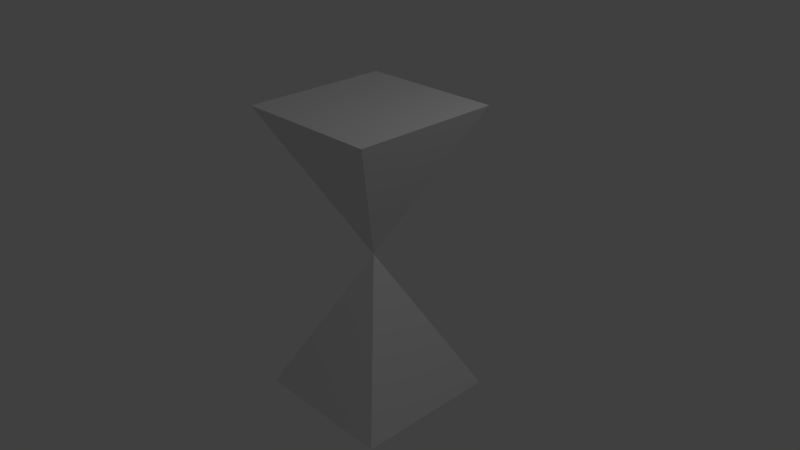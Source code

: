 # Source: balancezonePyramid2.blend  (saved by Blender 2.73.0; exported with 4.5.12 LTS)
import bpy
from mathutils import Matrix  # noqa: F401  (used for matrix-valued properties, if any)

bpy.ops.wm.read_factory_settings(use_empty=True)
scene = bpy.context.scene
scene.name = 'Scene'

# ---- collections
col_collection_1 = bpy.data.collections.new('Collection 1'); scene.collection.children.link(col_collection_1)

# ---- materials (node trees are filled in below, after node groups)
mat_material = bpy.data.materials.new('Material')
mat_material.alpha_threshold = 0.0
mat_material.use_transparent_shadow = False
mat_material.roughness = 0.5
mat_material.line_color = (0.0, 0.0, 0.0, 1.0)

# ---- material node trees

# ---- world
world_world = bpy.data.worlds.new('World'); scene.world = world_world
world_world.color = (0.05088, 0.05088, 0.05088)
world_world.use_sun_shadow = False
world_world.sun_shadow_jitter_overblur = 0.0
world_world.cycles.sampling_method = 'MANUAL'
world_world.cycles.sample_map_resolution = 256

# ---- cameras
cam_camera = bpy.data.cameras.new('Camera')
cam_camera.clip_end = 100.0
cam_camera.lens = 35.0
cam_camera.sensor_width = 32.0
cam_camera.sensor_height = 18.0
cam_camera.ortho_scale = 7.314
cam_camera.dof.focus_distance = 0.0
cam_camera.dof.aperture_fstop = 128.0

# ---- lights
light_lamp = bpy.data.lights.new('Lamp', 'POINT')
light_lamp.transmission_factor = 0.0
light_lamp.cutoff_distance = 30.0
light_lamp.energy = 100.0
light_lamp.shadow_buffer_clip_start = 1.001
light_lamp.shadow_soft_size = 0.1
light_lamp.shadow_maximum_resolution = 0.006
light_lamp.use_absolute_resolution = True
light_lamp.cycles.use_multiple_importance_sampling = False

# ---- meshes
me_cube = bpy.data.meshes.new('Cube')
me_cube.from_pydata([(1.0, 1.0, -1.0), (1.0, -1.0, -1.0), (-1.0, -1.0, -1.0), (-1.0, 1.0, -1.0), (1.0, 1.0, 1.0), (1.0, -1.0, 1.0), (-1.0, -1.0, 1.0), (-1.0, 1.0, 1.0), (1.0, -5.96e-08, -1.0), (1.788e-07, 1.0, -1.0), (-3.725e-08, -7.451e-09, 0.0), (0.0, -1.0, -1.0), (-1.0, 2.98e-07, -1.0), (1.0, -5.364e-07, 1.0), (2.384e-07, 1.0, 1.0), (-5.364e-07, -1.0, 1.0), (-1.0, 1.788e-07, 1.0), (-1.49e-07, -1.788e-07, 1.0), (5.96e-08, 1.192e-07, -1.0)], [], [(18, 11, 2, 12), (17, 16, 6, 15), (13, 17, 15, 5), (4, 14, 17, 13), (14, 7, 16, 17), (9, 18, 12, 3), (0, 8, 18, 9), (8, 1, 11, 18), (10, 13, 5), (10, 15, 6), (10, 16, 7), (10, 9, 3), (14, 10, 7), (4, 10, 14), (10, 0, 9), (12, 10, 3), (2, 10, 12), (10, 6, 16), (11, 10, 2), (1, 10, 11), (10, 5, 15), (8, 10, 1), (0, 10, 8), (10, 4, 13)])
me_cube.materials.append(mat_material)
me_cube.use_remesh_preserve_volume = False
me_cube.use_remesh_preserve_attributes = False
me_cube.use_mirror_vertex_groups = False
me_cube.update()

# ---- objects
ob_cube = bpy.data.objects.new('Cube', me_cube)
ob_lamp = bpy.data.objects.new('Lamp', light_lamp)
ob_camera = bpy.data.objects.new('Camera', cam_camera)

# ---- transforms, parenting, visibility, modifiers, constraints
ob_cube.location = (0.0, 0.0, 0.0)
ob_cube.scale = (1.0, 1.0, 2.0)
ob_cube.lock_rotations_4d = False
ob_cube.empty_display_type = 'ARROWS'
ob_cube.lineart.crease_threshold = 0.0
ob_lamp.location = (4.076, 1.005, 5.904)
ob_lamp.rotation_euler = (0.6503, 0.05522, 1.866)
ob_lamp.lock_rotations_4d = False
ob_lamp.empty_display_type = 'ARROWS'
ob_lamp.color = (0.0, 0.0, 0.0, 0.0)
ob_lamp.lineart.crease_threshold = 0.0
ob_camera.location = (7.481, -6.508, 5.344)
ob_camera.rotation_euler = (1.109, 0.01082, 0.8149)
ob_camera.lock_rotations_4d = False
ob_camera.empty_display_type = 'ARROWS'
ob_camera.color = (0.0, 0.0, 0.0, 0.0)
ob_camera.display_type = 'WIRE'
ob_camera.lineart.crease_threshold = 0.0

# ---- collection membership
col_collection_1.objects.link(ob_cube)
col_collection_1.objects.link(ob_lamp)
col_collection_1.objects.link(ob_camera)

# ---- scene / render settings (as saved in the file)
scene.camera = ob_camera
scene.frame_start = 1; scene.frame_end = 250; scene.frame_set(1)
scene.render.engine = 'BLENDER_EEVEE_NEXT'
scene.render.resolution_percentage = 50
scene.render.dither_intensity = 0.0
scene.cycles.use_denoising = False
scene.cycles.samples = 10
scene.cycles.sampling_pattern = 'TABULATED_SOBOL'
scene.cycles.light_sampling_threshold = 0.0
scene.cycles.use_adaptive_sampling = False
scene.cycles.use_light_tree = False
scene.cycles.blur_glossy = 0.0
scene.cycles.pixel_filter_type = 'GAUSSIAN'
scene.cycles.sample_clamp_indirect = 0.0
scene.view_settings.view_transform = 'Standard'
bpy.context.view_layer.update()
